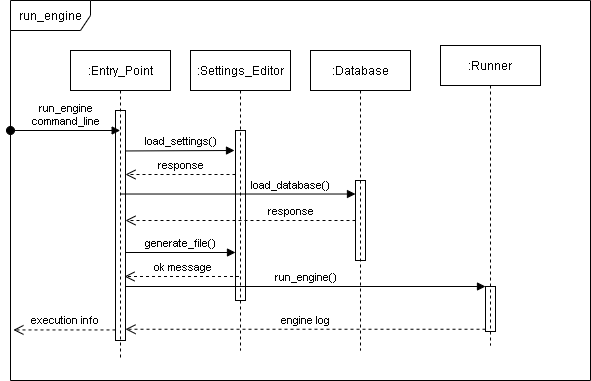

The diagram above was exported from draw.io. Its source (the exported page's mxGraphModel, read from the mxfile embedded in the PNG):
<mxGraphModel dx="605" dy="480" grid="1" gridSize="10" guides="1" tooltips="1" connect="1" arrows="1" fold="1" page="1" pageScale="1" pageWidth="827" pageHeight="1169" math="0" shadow="0">
  <root>
    <mxCell id="0" />
    <mxCell id="1" parent="0" />
    <mxCell id="2" value="run_engine" style="shape=umlFrame;whiteSpace=wrap;html=1;width=80;height=30;" parent="1" vertex="1">
      <mxGeometry x="110" y="50" width="580" height="380" as="geometry" />
    </mxCell>
    <mxCell id="6" value=":Entry_Point" style="shape=umlLifeline;perimeter=lifelinePerimeter;whiteSpace=wrap;html=1;container=1;collapsible=0;recursiveResize=0;outlineConnect=0;strokeColor=#000000;fillColor=none;" parent="1" vertex="1">
      <mxGeometry x="170" y="100" width="100" height="310" as="geometry" />
    </mxCell>
    <mxCell id="10" value="" style="html=1;points=[];perimeter=orthogonalPerimeter;strokeColor=#000000;fillColor=none;" parent="6" vertex="1">
      <mxGeometry x="45" y="60" width="10" height="230" as="geometry" />
    </mxCell>
    <mxCell id="11" value=":Settings_Editor" style="shape=umlLifeline;perimeter=lifelinePerimeter;whiteSpace=wrap;html=1;container=1;collapsible=0;recursiveResize=0;outlineConnect=0;strokeColor=#000000;fillColor=none;" parent="1" vertex="1">
      <mxGeometry x="290" y="100" width="100" height="300" as="geometry" />
    </mxCell>
    <mxCell id="13" value="" style="html=1;points=[];perimeter=orthogonalPerimeter;strokeColor=#000000;fillColor=none;" parent="11" vertex="1">
      <mxGeometry x="45" y="80" width="10" height="170" as="geometry" />
    </mxCell>
    <mxCell id="16" value="load_settings()" style="html=1;verticalAlign=bottom;endArrow=block;entryX=-0.1;entryY=0.738;entryDx=0;entryDy=0;entryPerimeter=0;" parent="1" edge="1">
      <mxGeometry width="80" relative="1" as="geometry">
        <mxPoint x="225" y="200.46" as="sourcePoint" />
        <mxPoint x="334" y="199.99999999999997" as="targetPoint" />
      </mxGeometry>
    </mxCell>
    <mxCell id="17" value=":Database" style="shape=umlLifeline;perimeter=lifelinePerimeter;whiteSpace=wrap;html=1;container=1;collapsible=0;recursiveResize=0;outlineConnect=0;strokeColor=#000000;fillColor=none;" parent="1" vertex="1">
      <mxGeometry x="410" y="100" width="100" height="300" as="geometry" />
    </mxCell>
    <mxCell id="19" value="" style="html=1;points=[];perimeter=orthogonalPerimeter;strokeColor=#000000;fillColor=none;" parent="17" vertex="1">
      <mxGeometry x="45" y="130" width="10" height="80" as="geometry" />
    </mxCell>
    <mxCell id="22" value="load_database()" style="html=1;verticalAlign=bottom;endArrow=block;exitX=0.5;exitY=0.424;exitDx=0;exitDy=0;exitPerimeter=0;" parent="1" edge="1">
      <mxGeometry x="0.4468" width="80" relative="1" as="geometry">
        <mxPoint x="220" y="243.52000000000004" as="sourcePoint" />
        <mxPoint x="455" y="243.52000000000004" as="targetPoint" />
        <mxPoint as="offset" />
      </mxGeometry>
    </mxCell>
    <mxCell id="23" value="response" style="html=1;verticalAlign=bottom;endArrow=open;dashed=1;endSize=8;" parent="1" edge="1">
      <mxGeometry relative="1" as="geometry">
        <mxPoint x="334.9999999999999" y="224" as="sourcePoint" />
        <mxPoint x="224.9999999999999" y="224" as="targetPoint" />
      </mxGeometry>
    </mxCell>
    <mxCell id="26" value=":Runner" style="shape=umlLifeline;perimeter=lifelinePerimeter;whiteSpace=wrap;html=1;container=1;collapsible=0;recursiveResize=0;outlineConnect=0;strokeColor=#000000;fillColor=none;" parent="1" vertex="1">
      <mxGeometry x="540" y="95" width="100" height="300" as="geometry" />
    </mxCell>
    <mxCell id="32" value="" style="html=1;points=[];perimeter=orthogonalPerimeter;strokeColor=#000000;fillColor=none;" parent="26" vertex="1">
      <mxGeometry x="45" y="241" width="10" height="45" as="geometry" />
    </mxCell>
    <mxCell id="27" value="ok message" style="html=1;verticalAlign=bottom;endArrow=open;dashed=1;endSize=8;" parent="1" edge="1">
      <mxGeometry relative="1" as="geometry">
        <mxPoint x="338.5" y="326" as="sourcePoint" />
        <mxPoint x="223.9999999999999" y="326" as="targetPoint" />
      </mxGeometry>
    </mxCell>
    <mxCell id="28" value="generate_file()" style="html=1;verticalAlign=bottom;endArrow=block;" parent="1" target="13" edge="1">
      <mxGeometry width="80" relative="1" as="geometry">
        <mxPoint x="224.9999999999999" y="302" as="sourcePoint" />
        <mxPoint x="330" y="302" as="targetPoint" />
      </mxGeometry>
    </mxCell>
    <mxCell id="29" value="run_engine&lt;br&gt;command_line" style="html=1;verticalAlign=bottom;startArrow=oval;startFill=1;endArrow=block;startSize=8;" parent="1" edge="1">
      <mxGeometry width="60" relative="1" as="geometry">
        <mxPoint x="110" y="180" as="sourcePoint" />
        <mxPoint x="219.66666666666663" y="180" as="targetPoint" />
      </mxGeometry>
    </mxCell>
    <mxCell id="30" value="response" style="html=1;verticalAlign=bottom;endArrow=open;dashed=1;endSize=8;" parent="1" source="19" target="10" edge="1">
      <mxGeometry x="-0.4348" relative="1" as="geometry">
        <mxPoint x="449.9999999999999" y="270" as="sourcePoint" />
        <mxPoint x="369.9999999999999" y="270" as="targetPoint" />
        <mxPoint as="offset" />
      </mxGeometry>
    </mxCell>
    <mxCell id="33" value="run_engine()" style="html=1;verticalAlign=bottom;endArrow=block;entryX=0;entryY=0;" parent="1" target="32" edge="1">
      <mxGeometry relative="1" as="geometry">
        <mxPoint x="225" y="336" as="sourcePoint" />
      </mxGeometry>
    </mxCell>
    <mxCell id="34" value="engine log" style="html=1;verticalAlign=bottom;endArrow=open;dashed=1;endSize=8;exitX=0;exitY=0.95;" parent="1" source="32" target="10" edge="1">
      <mxGeometry relative="1" as="geometry">
        <mxPoint x="515" y="377" as="targetPoint" />
      </mxGeometry>
    </mxCell>
    <mxCell id="36" value="execution info" style="html=1;verticalAlign=bottom;endArrow=open;dashed=1;endSize=8;entryX=0.005;entryY=0.838;entryDx=0;entryDy=0;entryPerimeter=0;" parent="1" edge="1">
      <mxGeometry relative="1" as="geometry">
        <mxPoint x="215" y="379.43999999999994" as="sourcePoint" />
        <mxPoint x="112.89999999999998" y="379.43999999999994" as="targetPoint" />
      </mxGeometry>
    </mxCell>
  </root>
</mxGraphModel>